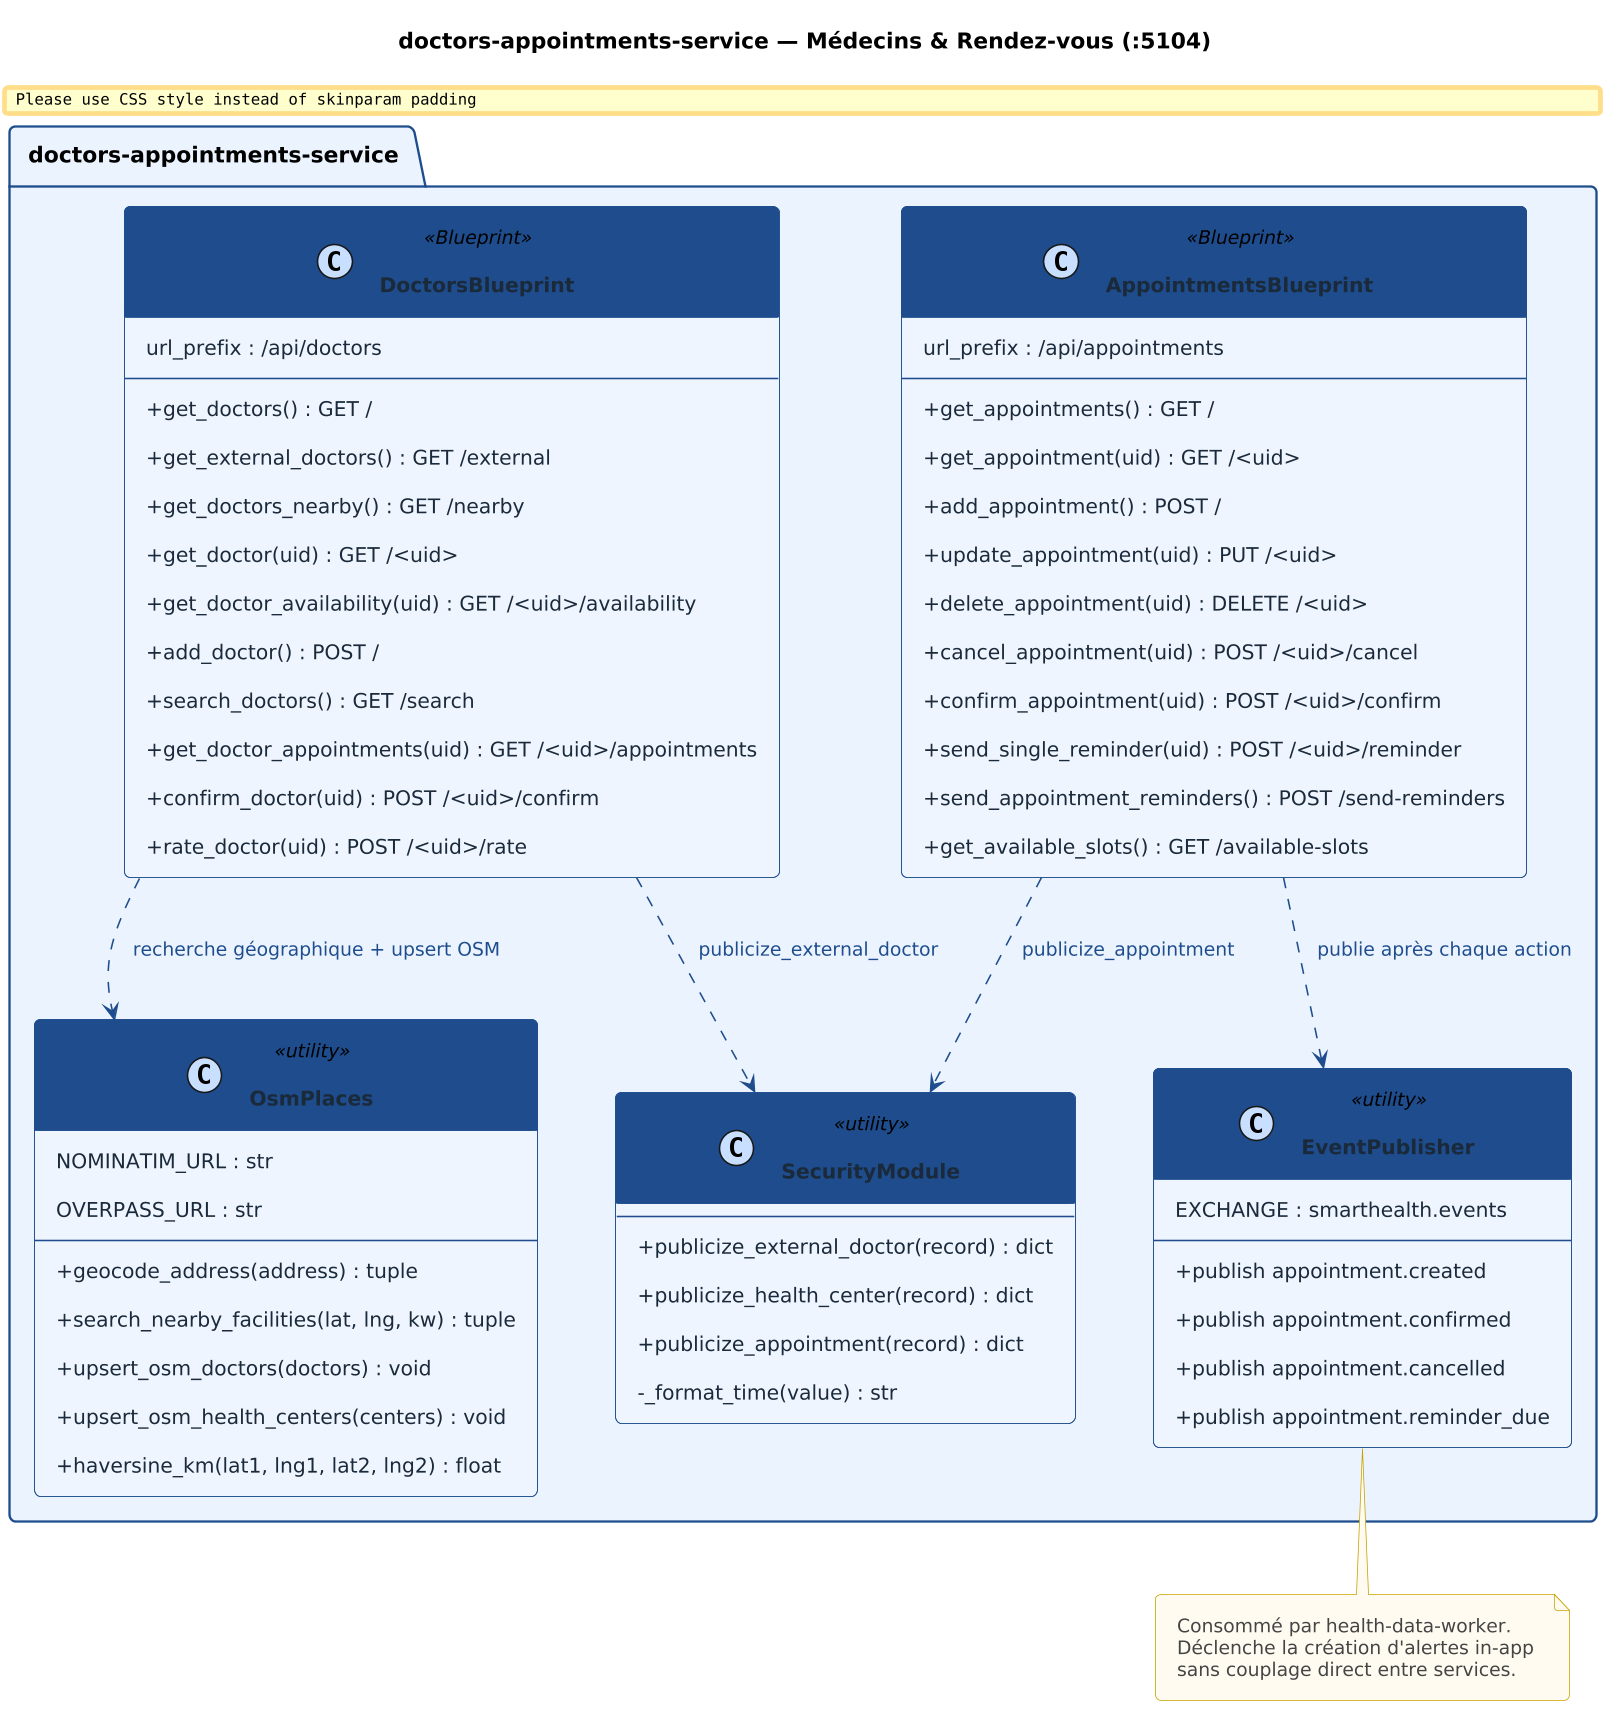

The diagram above was rendered by PlantUML. Its source (embedded in the PNG):
@startuml
skinparam dpi 150
skinparam backgroundColor #FFFFFF
skinparam classBackgroundColor #EEF4FF
skinparam classBorderColor #1E4D8C
skinparam classHeaderBackgroundColor #1E4D8C
skinparam classFontColor #FFFFFF
skinparam classFontSize 14
skinparam classFontStyle bold
skinparam classAttributeFontSize 13
skinparam classAttributeFontColor #1a2a3a
skinparam classAttributeIconSize 0
skinparam arrowColor #1E4D8C
skinparam arrowFontColor #1E4D8C
skinparam arrowFontSize 12
skinparam noteFontColor #444444
skinparam noteFontSize 12
skinparam noteBackgroundColor #FFFBF0
skinparam noteBorderColor #C8A000
skinparam shadowing false
skinparam roundcorner 8
skinparam packageBackgroundColor #EBF3FF
skinparam packageBorderColor #1E4D8C
skinparam packageFontSize 14
skinparam packageFontStyle bold
skinparam stereotypeCBackgroundColor #C8DFFF
skinparam minClassWidth 200
skinparam padding 8
skinparam nodeSep 50
skinparam rankSep 60
skinparam enumBackgroundColor #FFF4E0
skinparam enumBorderColor #C87700

title doctors-appointments-service — Médecins & Rendez-vous (:5104)

package "doctors-appointments-service" {

  class DoctorsBlueprint <<Blueprint>> {
    url_prefix : /api/doctors
    --
    + get_doctors() : GET /
    + get_external_doctors() : GET /external
    + get_doctors_nearby() : GET /nearby
    + get_doctor(uid) : GET /<uid>
    + get_doctor_availability(uid) : GET /<uid>/availability
    + add_doctor() : POST /
    + search_doctors() : GET /search
    + get_doctor_appointments(uid) : GET /<uid>/appointments
    + confirm_doctor(uid) : POST /<uid>/confirm
    + rate_doctor(uid) : POST /<uid>/rate
  }

  class AppointmentsBlueprint <<Blueprint>> {
    url_prefix : /api/appointments
    --
    + get_appointments() : GET /
    + get_appointment(uid) : GET /<uid>
    + add_appointment() : POST /
    + update_appointment(uid) : PUT /<uid>
    + delete_appointment(uid) : DELETE /<uid>
    + cancel_appointment(uid) : POST /<uid>/cancel
    + confirm_appointment(uid) : POST /<uid>/confirm
    + send_single_reminder(uid) : POST /<uid>/reminder
    + send_appointment_reminders() : POST /send-reminders
    + get_available_slots() : GET /available-slots
  }

  class OsmPlaces <<utility>> {
    NOMINATIM_URL : str
    OVERPASS_URL : str
    --
    + geocode_address(address) : tuple
    + search_nearby_facilities(lat, lng, kw) : tuple
    + upsert_osm_doctors(doctors) : void
    + upsert_osm_health_centers(centers) : void
    + haversine_km(lat1, lng1, lat2, lng2) : float
  }

  class SecurityModule <<utility>> {
    --
    + publicize_external_doctor(record) : dict
    + publicize_health_center(record) : dict
    + publicize_appointment(record) : dict
    - _format_time(value) : str
  }

  class EventPublisher <<utility>> {
    EXCHANGE : smarthealth.events
    --
    + publish appointment.created
    + publish appointment.confirmed
    + publish appointment.cancelled
    + publish appointment.reminder_due
  }
}

DoctorsBlueprint ..> OsmPlaces : recherche géographique + upsert OSM
DoctorsBlueprint ..> SecurityModule : publicize_external_doctor
AppointmentsBlueprint ..> SecurityModule : publicize_appointment
AppointmentsBlueprint ..> EventPublisher : publie après chaque action

note bottom of EventPublisher
  Consommé par health-data-worker.
  Déclenche la création d'alertes in-app
  sans couplage direct entre services.
end note
@enduml